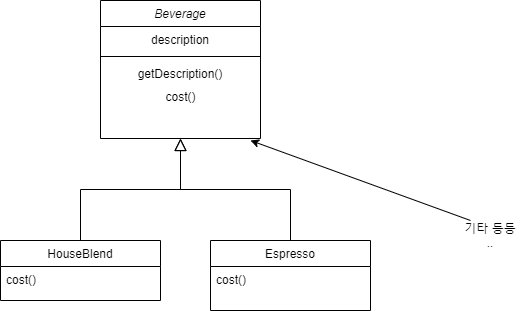

The diagram above was exported from draw.io. Its source (the exported page's mxGraphModel, read from the mxfile embedded in the PNG):
<mxGraphModel dx="1422" dy="762" grid="1" gridSize="10" guides="1" tooltips="1" connect="1" arrows="1" fold="1" page="1" pageScale="1" pageWidth="827" pageHeight="1169" math="0" shadow="0">
  <root>
    <mxCell id="WIyWlLk6GJQsqaUBKTNV-0" />
    <mxCell id="WIyWlLk6GJQsqaUBKTNV-1" parent="WIyWlLk6GJQsqaUBKTNV-0" />
    <mxCell id="zkfFHV4jXpPFQw0GAbJ--0" value="Beverage" style="swimlane;fontStyle=2;align=center;verticalAlign=top;childLayout=stackLayout;horizontal=1;startSize=26;horizontalStack=0;resizeParent=1;resizeLast=0;collapsible=1;marginBottom=0;rounded=0;shadow=0;strokeWidth=1;" parent="WIyWlLk6GJQsqaUBKTNV-1" vertex="1">
      <mxGeometry x="220" y="120" width="160" height="138" as="geometry">
        <mxRectangle x="230" y="140" width="160" height="26" as="alternateBounds" />
      </mxGeometry>
    </mxCell>
    <mxCell id="zkfFHV4jXpPFQw0GAbJ--3" value="description" style="text;align=center;verticalAlign=top;spacingLeft=4;spacingRight=4;overflow=hidden;rotatable=0;points=[[0,0.5],[1,0.5]];portConstraint=eastwest;rounded=0;shadow=0;html=0;" parent="zkfFHV4jXpPFQw0GAbJ--0" vertex="1">
      <mxGeometry y="26" width="160" height="26" as="geometry" />
    </mxCell>
    <mxCell id="zkfFHV4jXpPFQw0GAbJ--4" value="" style="line;html=1;strokeWidth=1;align=left;verticalAlign=middle;spacingTop=-1;spacingLeft=3;spacingRight=3;rotatable=0;labelPosition=right;points=[];portConstraint=eastwest;" parent="zkfFHV4jXpPFQw0GAbJ--0" vertex="1">
      <mxGeometry y="52" width="160" height="8" as="geometry" />
    </mxCell>
    <mxCell id="zkfFHV4jXpPFQw0GAbJ--5" value="getDescription()" style="text;align=center;verticalAlign=top;spacingLeft=4;spacingRight=4;overflow=hidden;rotatable=0;points=[[0,0.5],[1,0.5]];portConstraint=eastwest;" parent="zkfFHV4jXpPFQw0GAbJ--0" vertex="1">
      <mxGeometry y="60" width="160" height="26" as="geometry" />
    </mxCell>
    <mxCell id="a_vCmSenZyNluvWS7JcN-0" value="cost()" style="text;html=1;align=center;verticalAlign=middle;resizable=0;points=[];autosize=1;strokeColor=none;fillColor=none;" parent="zkfFHV4jXpPFQw0GAbJ--0" vertex="1">
      <mxGeometry y="86" width="160" height="20" as="geometry" />
    </mxCell>
    <mxCell id="zkfFHV4jXpPFQw0GAbJ--6" value="HouseBlend" style="swimlane;fontStyle=0;align=center;verticalAlign=top;childLayout=stackLayout;horizontal=1;startSize=26;horizontalStack=0;resizeParent=1;resizeLast=0;collapsible=1;marginBottom=0;rounded=0;shadow=0;strokeWidth=1;" parent="WIyWlLk6GJQsqaUBKTNV-1" vertex="1">
      <mxGeometry x="120" y="360" width="160" height="60" as="geometry">
        <mxRectangle x="130" y="380" width="160" height="26" as="alternateBounds" />
      </mxGeometry>
    </mxCell>
    <mxCell id="zkfFHV4jXpPFQw0GAbJ--7" value="cost()" style="text;align=left;verticalAlign=top;spacingLeft=4;spacingRight=4;overflow=hidden;rotatable=0;points=[[0,0.5],[1,0.5]];portConstraint=eastwest;" parent="zkfFHV4jXpPFQw0GAbJ--6" vertex="1">
      <mxGeometry y="26" width="160" height="26" as="geometry" />
    </mxCell>
    <mxCell id="zkfFHV4jXpPFQw0GAbJ--12" value="" style="endArrow=block;endSize=10;endFill=0;shadow=0;strokeWidth=1;rounded=0;edgeStyle=elbowEdgeStyle;elbow=vertical;" parent="WIyWlLk6GJQsqaUBKTNV-1" source="zkfFHV4jXpPFQw0GAbJ--6" target="zkfFHV4jXpPFQw0GAbJ--0" edge="1">
      <mxGeometry width="160" relative="1" as="geometry">
        <mxPoint x="200" y="203" as="sourcePoint" />
        <mxPoint x="200" y="203" as="targetPoint" />
      </mxGeometry>
    </mxCell>
    <mxCell id="zkfFHV4jXpPFQw0GAbJ--13" value="Espresso" style="swimlane;fontStyle=0;align=center;verticalAlign=top;childLayout=stackLayout;horizontal=1;startSize=26;horizontalStack=0;resizeParent=1;resizeLast=0;collapsible=1;marginBottom=0;rounded=0;shadow=0;strokeWidth=1;" parent="WIyWlLk6GJQsqaUBKTNV-1" vertex="1">
      <mxGeometry x="330" y="360" width="160" height="70" as="geometry">
        <mxRectangle x="340" y="380" width="170" height="26" as="alternateBounds" />
      </mxGeometry>
    </mxCell>
    <mxCell id="zkfFHV4jXpPFQw0GAbJ--14" value="cost()" style="text;align=left;verticalAlign=top;spacingLeft=4;spacingRight=4;overflow=hidden;rotatable=0;points=[[0,0.5],[1,0.5]];portConstraint=eastwest;" parent="zkfFHV4jXpPFQw0GAbJ--13" vertex="1">
      <mxGeometry y="26" width="160" height="26" as="geometry" />
    </mxCell>
    <mxCell id="zkfFHV4jXpPFQw0GAbJ--16" value="" style="endArrow=block;endSize=10;endFill=0;shadow=0;strokeWidth=1;rounded=0;edgeStyle=elbowEdgeStyle;elbow=vertical;" parent="WIyWlLk6GJQsqaUBKTNV-1" source="zkfFHV4jXpPFQw0GAbJ--13" target="zkfFHV4jXpPFQw0GAbJ--0" edge="1">
      <mxGeometry width="160" relative="1" as="geometry">
        <mxPoint x="210" y="373" as="sourcePoint" />
        <mxPoint x="310" y="271" as="targetPoint" />
      </mxGeometry>
    </mxCell>
    <mxCell id="a_vCmSenZyNluvWS7JcN-1" value="" style="endArrow=classic;html=1;rounded=0;" parent="WIyWlLk6GJQsqaUBKTNV-1" edge="1">
      <mxGeometry width="50" height="50" relative="1" as="geometry">
        <mxPoint x="590" y="340" as="sourcePoint" />
        <mxPoint x="370" y="260" as="targetPoint" />
      </mxGeometry>
    </mxCell>
    <mxCell id="a_vCmSenZyNluvWS7JcN-2" value="기타 등등 .." style="text;html=1;strokeColor=none;fillColor=none;align=center;verticalAlign=middle;whiteSpace=wrap;rounded=0;" parent="WIyWlLk6GJQsqaUBKTNV-1" vertex="1">
      <mxGeometry x="580" y="340" width="60" height="30" as="geometry" />
    </mxCell>
  </root>
</mxGraphModel>